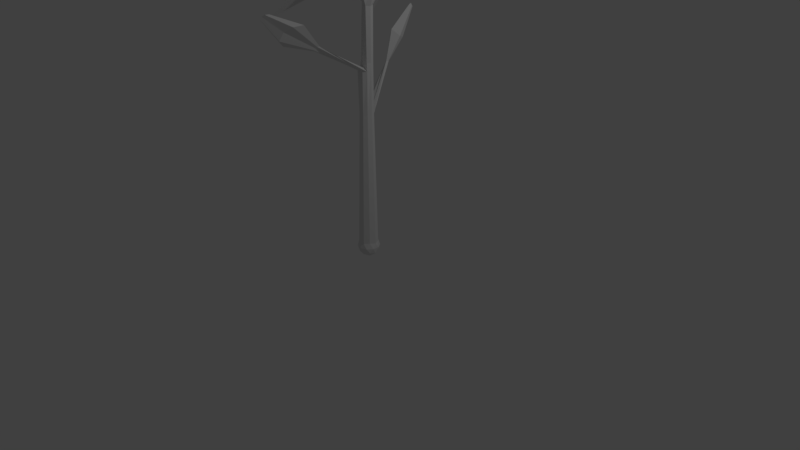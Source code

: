 # Source: Flower.blend  (saved by Blender 2.78.0; exported with 4.5.12 LTS)
import bpy
from mathutils import Matrix  # noqa: F401  (used for matrix-valued properties, if any)

bpy.ops.wm.read_factory_settings(use_empty=True)
scene = bpy.context.scene
scene.name = 'Scene'

# ---- collections
col_collection_1 = bpy.data.collections.new('Collection 1'); scene.collection.children.link(col_collection_1)

# ---- world
world_world = bpy.data.worlds.new('World'); scene.world = world_world
world_world.color = (0.05088, 0.05088, 0.05088)
world_world.use_sun_shadow = False
world_world.sun_shadow_jitter_overblur = 0.0
world_world.cycles.sampling_method = 'MANUAL'

# ---- cameras
cam_camera = bpy.data.cameras.new('Camera')
cam_camera.clip_end = 100.0
cam_camera.lens = 35.0
cam_camera.sensor_width = 32.0
cam_camera.sensor_height = 18.0
cam_camera.ortho_scale = 7.314
cam_camera.dof.focus_distance = 0.0
cam_camera.dof.aperture_fstop = 128.0

# ---- lights
light_lamp = bpy.data.lights.new('Lamp', 'POINT')
light_lamp.transmission_factor = 0.0
light_lamp.cutoff_distance = 30.0
light_lamp.energy = 100.0
light_lamp.shadow_buffer_clip_start = 1.001
light_lamp.shadow_soft_size = 0.1
light_lamp.shadow_maximum_resolution = 0.006
light_lamp.use_absolute_resolution = True

# ---- meshes
me_icosphere = bpy.data.meshes.new('Icosphere')
me_icosphere.from_pydata([(-5.299e-07, 1.274e-09, -0.007168), (0.1026, -0.07457, 0.07124), (-0.0392, -0.1207, 0.07124), (-0.1269, 1.274e-09, 0.07124), (-0.0392, 0.1207, 0.07124), (0.1026, 0.07457, 0.07124), (0.0392, -0.1207, 0.1981), (-0.1026, -0.07457, 0.1981), (-0.1026, 0.07457, 0.1981), (0.0392, 0.1207, 0.1981), (0.1269, 1.274e-09, 0.1981), (-0.1026, 0.07457, 0.1981), (-0.02304, -0.07092, 0.01401), (0.06033, -0.04383, 0.01401), (0.03728, -0.1147, 0.0601), (0.1207, 1.274e-09, 0.0601), (0.06033, 0.04383, 0.01401), (-0.07457, 1.274e-09, 0.01401), (-0.09761, -0.07092, 0.0601), (-0.02304, 0.07092, 0.01401), (-0.09761, 0.07092, 0.0601), (0.03728, 0.1147, 0.0601), (0.1349, -0.04383, 0.1347), (0.1349, 0.04383, 0.1347), (-5.299e-07, -0.1418, 0.1347), (0.08337, -0.1147, 0.1347), (-0.1349, -0.04383, 0.1347), (-0.08337, -0.1147, 0.1347), (-0.08337, 0.1147, 0.1347), (-0.1349, 0.04383, 0.1347), (0.08337, 0.1147, 0.1347), (-5.299e-07, 0.1418, 0.1347), (0.09761, -0.07092, 0.2092), (-0.03729, -0.1147, 0.2092), (-0.1207, 1.274e-09, 0.2092), (-0.03729, 0.1147, 0.2092), (0.09761, 0.07092, 0.2092), (-0.1207, 1.274e-09, 0.2092), (-0.1026, -0.07457, 0.1981), (-0.03729, -0.1147, 0.2092), (0.0392, -0.1207, 0.1981), (0.09761, -0.07092, 0.2092), (0.09761, -0.07092, 0.2092), (0.0392, -0.1207, 0.1981), (-0.03729, -0.1147, 0.2092), (-0.1026, -0.07457, 0.1981), (-0.1207, 1.274e-09, 0.2092), (-0.1026, 0.07457, 0.1981), (-0.03729, 0.1147, 0.2092), (0.0392, 0.1207, 0.1981), (0.09761, 0.07092, 0.2092), (0.1269, 1.274e-09, 0.1981), (-0.03729, 0.1147, 0.2092), (0.0392, 0.1207, 0.1981), (0.09761, 0.07092, 0.2092), (0.1269, 1.274e-09, 0.1981), (-0.03313, -0.07125, 1.898), (0.02124, -0.07545, 1.89), (-0.0924, 0.01032, 1.898), (-0.07959, -0.04269, 1.89), (-0.03313, 0.09189, 1.898), (-0.07959, 0.06333, 1.89), (0.02124, 0.09609, 1.89), (0.06276, 0.06073, 1.898), (-0.07959, 0.06333, 1.89), (-0.03313, 0.09189, 1.898), (-0.07959, -0.04269, 1.89), (-0.0924, 0.01032, 1.898), (0.02124, -0.07545, 1.89), (-0.03313, -0.07125, 1.898), (0.08355, 0.01032, 1.89), (0.06276, -0.0401, 1.898), (0.009751, 0.06073, 1.93), (0.08355, 0.01032, 1.89), (0.08355, 0.01032, 1.89), (0.06276, -0.0401, 1.898), (0.06276, 0.06073, 1.898), (0.009751, 0.06073, 1.93), (0.06276, -0.0401, 1.898), (0.02124, -0.07545, 1.89), (-0.03313, -0.07125, 1.898), (-0.07959, -0.04269, 1.89), (-0.0924, 0.01032, 1.898), (-0.07959, 0.06333, 1.89), (0.06276, 0.06073, 1.898), (-0.04951, 0.04147, 1.93), (-0.03313, 0.09189, 1.898), (0.009751, 0.06073, 1.93), (0.08184, 0.01032, 2.522), (0.07464, -0.0466, 2.428), (-0.0406, -0.02965, 2.45), (-0.06573, -0.07139, 2.425), (0.06538, -0.04774, 3.184), (0.08857, 0.008482, 3.175), (0.02053, -0.03873, 2.458), (0.03827, -0.08685, 2.438), (0.06104, 0.06073, 2.53), (-0.01651, -0.08677, 2.444), (-0.08541, -0.02282, 2.408), (-0.05123, 0.04147, 2.562), (0.008033, 0.06073, 2.562), (0.08184, 0.01032, 2.522), (0.06104, -0.0401, 2.53), (-0.1122, -0.6622, 2.759), (-0.1211, -0.6365, 2.774), (0.06104, 0.06073, 2.53), (0.008033, -0.0401, 2.562), (-0.05123, -0.02084, 2.562), (-0.05123, 0.04147, 2.562), (0.008033, 0.06073, 2.562), (-0.09411, 0.01032, 2.53), (-0.012, 0.008482, 3.237), (0.06538, 0.0647, 3.184), (0.006262, -0.04774, 3.22), (-0.0285, -0.02767, 3.044), (-0.0285, 0.04182, 3.044), (0.006262, 0.0647, 3.22), (-0.05482, 0.007074, 2.99), (-0.09851, -0.6257, 2.798), (-0.07381, -0.6439, 2.801), (-0.09654, -0.6582, 2.786), (-0.06611, -0.6142, 2.803), (-0.1251, -0.6424, 2.74), (0.02124, 0.09609, 1.89), (0.06276, 0.06073, 1.898), (0.009751, 0.06073, 1.93), (-0.04951, 0.04147, 1.93), (-0.07959, 0.06333, 1.89), (-0.03313, 0.09189, 1.898), (-0.0924, 0.01032, 1.898), (-0.03313, 0.09189, 1.898), (0.009751, 0.06073, 1.93), (0.02124, 0.09609, 1.89), (0.06276, 0.06073, 1.898), (0.009751, 0.06073, 1.93), (-0.04951, 0.04147, 1.93), (-0.07959, 0.06333, 1.89), (-0.03313, 0.09189, 1.898), (-0.0924, 0.01032, 1.898), (-0.03313, 0.09189, 1.898), (0.009751, 0.06073, 1.93), (0.02124, 0.09609, 1.89), (0.06276, 0.06073, 1.898), (0.009751, 0.06073, 1.93), (-0.04951, 0.04147, 1.93), (-0.07959, 0.06333, 1.89), (-0.03313, 0.09189, 1.898), (-0.0924, 0.01032, 1.898), (-0.03313, 0.09189, 1.898), (0.009751, 0.06073, 1.93), (-0.1434, 0.4871, 2.41), (-0.148, 0.4558, 2.415), (-0.1743, 0.4808, 2.416), (-0.1973, 0.4999, 2.395), (-0.1826, 0.5196, 2.375), (-0.1625, 0.51, 2.398), (-0.2082, 0.5058, 2.361), (-0.1625, 0.51, 2.398), (-0.1743, 0.4808, 2.416), (0.06538, 0.0647, 3.184), (0.08857, 0.008482, 3.175), (0.2841, -0.7946, 3.87), (-0.012, 0.008482, 3.237), (0.06538, -0.04774, 3.184), (0.006262, -0.04774, 3.22), (0.006262, 0.0647, 3.22), (0.2449, 0.4096, 3.877), (0.3625, 0.008482, 4.009), (-0.04501, 0.008482, 3.848), (-0.3067, 0.008482, 3.496), (0.2449, -0.3926, 3.877), (-0.1484, -0.3926, 3.575), (-0.1484, 0.4096, 3.575), (-0.1092, -0.7946, 3.568), (0.1426, -1.232, 3.717), (0.6792, -0.2423, 4.238), (0.5616, -0.6434, 4.106), (0.8585, -0.6403, 4.345), (0.4997, 0.6739, 4.142), (0.6173, 0.2728, 4.274), (0.7938, 0.6613, 4.363), (0.224, 0.9066, 3.921), (-0.1693, 0.9066, 3.619), (0.001435, 1.3, 3.796), (-0.5649, 0.3012, 3.159), (-0.4066, 0.7023, 3.239), (-0.7375, 0.7723, 2.87), (-0.3067, 0.008482, 3.496), (-0.1484, -0.3926, 3.575), (-0.6404, -0.3133, 3.195), (-0.4821, -0.7144, 3.274), (-0.8185, -0.709, 3.003), (-0.119, 0.6569, 2.69), (-0.1505, 0.5475, 2.786), (-0.2128, 0.703, 2.796), (-0.3327, 0.8054, 2.738), (-0.323, 0.8311, 2.592), (-0.1959, 0.7757, 2.645), (-0.4644, 0.8154, 2.635), (-0.1959, 0.7757, 2.645), (-0.2128, 0.703, 2.796), (-0.119, 0.6569, 2.69), (-0.1505, 0.5475, 2.786), (-0.2128, 0.703, 2.796), (-0.3327, 0.8054, 2.738), (-0.323, 0.8311, 2.592), (-0.1959, 0.7757, 2.645), (-0.4644, 0.8154, 2.635), (-0.1959, 0.7757, 2.645), (-0.2128, 0.703, 2.796), (-0.119, 0.6569, 2.69), (-0.1505, 0.5475, 2.786), (-0.2128, 0.703, 2.796), (-0.3327, 0.8054, 2.738), (-0.323, 0.8311, 2.592), (-0.1959, 0.7757, 2.645), (-0.4644, 0.8154, 2.635), (-0.1959, 0.7757, 2.645), (-0.2128, 0.703, 2.796), (-0.119, 0.6569, 2.69), (-0.1505, 0.5475, 2.786), (-0.2128, 0.703, 2.796), (-0.3327, 0.8054, 2.738), (-0.323, 0.8311, 2.592), (-0.1959, 0.7757, 2.645), (-0.4644, 0.8154, 2.635), (-0.1959, 0.7757, 2.645), (-0.2128, 0.703, 2.796), (-0.243, 0.9705, 2.979), (-0.2524, 0.9378, 3.007), (-0.271, 0.9842, 3.011), (-0.3067, 1.015, 2.993), (-0.3038, 1.022, 2.95), (-0.2659, 1.006, 2.966), (-0.346, 1.018, 2.962), (-0.2659, 1.006, 2.966), (-0.271, 0.9842, 3.011), (-0.09654, -0.6582, 2.786), (-0.1122, -0.6622, 2.759), (-0.09851, -0.6257, 2.798), (-0.07381, -0.6439, 2.801), (-0.1211, -0.6365, 2.774), (-0.06611, -0.6142, 2.803), (-0.1251, -0.6424, 2.74), (-0.099, -1.065, 3.03), (-0.163, -1.081, 2.922), (-0.1071, -0.9322, 3.08), (-0.005861, -1.006, 3.091), (-0.1994, -0.9762, 2.981), (0.02567, -0.8849, 3.101), (-0.2161, -1.0, 2.842), (-0.1662, -1.284, 3.218), (-0.1885, -1.289, 3.181), (-0.169, -1.237, 3.236), (-0.1338, -1.263, 3.24), (-0.2012, -1.253, 3.202), (-0.1229, -1.221, 3.243), (-0.207, -1.261, 3.153)], [], [(0, 13, 12), (1, 13, 15), (0, 12, 17), (0, 17, 19), (0, 19, 16), (1, 15, 22), (2, 14, 24), (3, 18, 26), (4, 20, 28), (5, 21, 30), (1, 22, 25), (2, 24, 27), (3, 26, 29), (4, 28, 31), (5, 30, 23), (61, 58, 82, 83), (77, 60, 86, 87), (7, 33, 44, 45), (10, 36, 50, 51), (33, 6, 43, 44), (6, 32, 42, 43), (36, 9, 49, 50), (9, 35, 48, 49), (32, 10, 51, 42), (35, 8, 47, 48), (8, 34, 46, 47), (34, 7, 45, 46), (23, 36, 10), (23, 30, 36), (30, 9, 36), (31, 35, 9), (31, 28, 35), (28, 8, 35), (29, 34, 8), (29, 26, 34), (26, 7, 34), (27, 33, 7), (27, 24, 33), (24, 6, 33), (25, 32, 6), (25, 22, 32), (22, 10, 32), (30, 31, 9), (30, 21, 31), (21, 4, 31), (28, 29, 8), (28, 20, 29), (20, 3, 29), (26, 27, 7), (26, 18, 27), (18, 2, 27), (24, 25, 6), (24, 14, 25), (14, 1, 25), (22, 23, 10), (22, 15, 23), (15, 5, 23), (16, 21, 5), (16, 19, 21), (19, 4, 21), (19, 20, 4), (19, 17, 20), (17, 3, 20), (17, 18, 3), (17, 12, 18), (12, 2, 18), (15, 16, 5), (15, 13, 16), (13, 0, 16), (12, 14, 2), (12, 13, 14), (13, 1, 14), (49, 48, 52, 53), (48, 47, 11, 52), (47, 46, 37, 11), (46, 45, 38, 37), (45, 44, 39, 38), (44, 43, 40, 39), (51, 50, 54, 55), (50, 49, 53, 54), (43, 42, 41, 40), (42, 51, 55, 41), (53, 52, 65, 62), (37, 38, 66, 67), (40, 41, 71, 68), (52, 11, 64, 65), (55, 54, 63, 70), (41, 55, 70, 71), (38, 39, 69, 66), (54, 53, 62, 63), (39, 40, 68, 69), (11, 37, 67, 64), (82, 85, 126, 129), (86, 83, 127, 130), (62, 65, 128, 123), (85, 87, 131, 126), (68, 71, 75, 57), (72, 65, 60, 77), (70, 63, 76, 74), (69, 68, 57, 56), (66, 69, 56, 59), (67, 66, 59, 58), (64, 67, 58, 61), (63, 72, 77, 76), (65, 64, 61, 60), (71, 70, 74, 75), (57, 75, 78, 79), (75, 74, 73, 78), (60, 61, 83, 86), (58, 59, 81, 82), (76, 77, 87, 84), (74, 76, 84, 73), (59, 56, 80, 81), (56, 57, 79, 80), (87, 85, 99, 100), (65, 72, 125, 128), (82, 81, 91, 98), (84, 87, 100, 96), (80, 79, 95, 97), (78, 73, 88, 89), (73, 84, 96, 88), (79, 78, 89, 95), (85, 82, 98, 99), (81, 80, 97, 91), (116, 111, 162, 165), (92, 93, 160, 163), (100, 99, 108, 109), (94, 90, 104, 118), (89, 94, 118, 121), (99, 98, 110, 108), (90, 94, 106, 107), (94, 89, 102, 106), (91, 97, 120, 103), (96, 100, 109, 105), (90, 98, 122, 104), (98, 91, 103, 122), (98, 90, 107, 110), (89, 88, 101, 102), (88, 96, 105, 101), (104, 122, 243, 241), (121, 118, 239, 242), (110, 107, 114, 117), (109, 108, 115, 116), (102, 101, 93, 92), (101, 105, 112, 93), (108, 110, 117, 115), (107, 106, 113, 114), (106, 102, 92, 113), (105, 109, 116, 112), (113, 92, 163, 164), (115, 114, 111), (116, 115, 111), (115, 117, 114), (114, 113, 111), (112, 116, 165, 159), (111, 113, 164, 162), (93, 112, 159, 160), (119, 121, 242, 240), (122, 103, 238, 243), (118, 104, 241, 239), (97, 95, 119, 120), (95, 89, 121, 119), (127, 129, 138, 136), (130, 127, 136, 139), (124, 123, 132, 133), (123, 128, 137, 132), (128, 125, 134, 137), (87, 86, 130, 131), (63, 62, 123, 124), (72, 63, 124, 125), (83, 82, 129, 127), (133, 132, 141, 142), (132, 137, 146, 141), (137, 134, 143, 146), (140, 139, 148, 149), (134, 133, 142, 143), (129, 126, 135, 138), (126, 131, 140, 135), (125, 124, 133, 134), (131, 130, 139, 140), (149, 148, 157, 158), (143, 142, 151, 152), (144, 149, 158, 153), (147, 144, 153, 156), (145, 147, 156, 154), (139, 136, 145, 148), (136, 138, 147, 145), (138, 135, 144, 147), (135, 140, 149, 144), (156, 153, 195, 198), (154, 156, 198, 196), (157, 154, 196, 199), (151, 150, 192, 193), (150, 155, 197, 192), (146, 143, 152, 155), (141, 146, 155, 150), (142, 141, 150, 151), (148, 145, 154, 157), (159, 165, 172, 166), (164, 163, 170, 171), (162, 164, 171, 169), (165, 162, 169, 172), (160, 159, 166, 167), (163, 160, 167, 170), (168, 172, 169), (168, 166, 172), (167, 166, 168), (171, 168, 169), (171, 170, 168), (170, 167, 168), (171, 170, 161, 174, 173), (170, 167, 175, 177, 176), (166, 167, 179, 180, 178), (172, 166, 181, 183, 182), (169, 172, 185, 186, 184), (171, 169, 187, 188), (188, 187, 189, 191, 190), (199, 196, 205, 208), (193, 192, 201, 202), (192, 197, 206, 201), (197, 194, 203, 206), (200, 199, 208, 209), (153, 158, 200, 195), (152, 151, 193, 194), (158, 157, 199, 200), (155, 152, 194, 197), (206, 203, 212, 215), (209, 208, 217, 218), (203, 202, 211, 212), (204, 209, 218, 213), (207, 204, 213, 216), (196, 198, 207, 205), (198, 195, 204, 207), (195, 200, 209, 204), (194, 193, 202, 203), (213, 218, 227, 222), (216, 213, 222, 225), (214, 216, 225, 223), (217, 214, 223, 226), (211, 210, 219, 220), (201, 206, 215, 210), (202, 201, 210, 211), (208, 205, 214, 217), (205, 207, 216, 214), (226, 223, 232, 235), (220, 219, 228, 229), (219, 224, 233, 228), (224, 221, 230, 233), (227, 226, 235, 236), (212, 211, 220, 221), (218, 217, 226, 227), (215, 212, 221, 224), (210, 215, 224, 219), (229, 228, 230), (232, 234, 231), (228, 233, 230), (235, 232, 231), (236, 235, 231), (223, 225, 234, 232), (225, 222, 231, 234), (222, 227, 236, 231), (221, 220, 229, 230), (240, 242, 249, 247), (243, 238, 245, 250), (239, 241, 248, 246), (238, 237, 244, 245), (237, 240, 247, 244), (120, 119, 240, 237), (103, 120, 237, 238), (246, 248, 255, 253), (245, 244, 251, 252), (244, 247, 254, 251), (248, 250, 257, 255), (249, 246, 253, 256), (242, 239, 246, 249), (241, 243, 250, 248), (254, 256, 253), (252, 251, 255), (257, 252, 255), (255, 251, 253), (251, 254, 253), (250, 245, 252, 257), (247, 249, 256, 254)])
me_icosphere.use_remesh_preserve_volume = False
me_icosphere.use_remesh_preserve_attributes = False
me_icosphere.use_mirror_vertex_groups = False
me_icosphere.update()

# ---- objects
ob_icosphere = bpy.data.objects.new('Icosphere', me_icosphere)
ob_lamp = bpy.data.objects.new('Lamp', light_lamp)
ob_camera = bpy.data.objects.new('Camera', cam_camera)

# ---- transforms, parenting, visibility, modifiers, constraints
ob_icosphere.location = (0.0, 0.0, 0.0)
ob_icosphere.lineart.crease_threshold = 0.0
ob_lamp.location = (4.076, 1.005, 5.904)
ob_lamp.rotation_euler = (0.6503, 0.05522, 1.866)
ob_lamp.lock_rotations_4d = False
ob_lamp.empty_display_type = 'ARROWS'
ob_lamp.color = (0.0, 0.0, 0.0, 0.0)
ob_lamp.hide_viewport = True
ob_lamp.lineart.crease_threshold = 0.0
ob_camera.location = (7.481, -6.508, 5.344)
ob_camera.rotation_euler = (1.109, 0.0, 0.8149)
ob_camera.lock_rotations_4d = False
ob_camera.empty_display_type = 'ARROWS'
ob_camera.color = (0.0, 0.0, 0.0, 0.0)
ob_camera.hide_viewport = True
ob_camera.display_type = 'WIRE'
ob_camera.lineart.crease_threshold = 0.0

# ---- collection membership
col_collection_1.objects.link(ob_icosphere)
col_collection_1.objects.link(ob_lamp)
col_collection_1.objects.link(ob_camera)

# ---- scene / render settings (as saved in the file)
scene.camera = ob_camera
scene.frame_start = 1; scene.frame_end = 250; scene.frame_set(1)
scene.render.engine = 'BLENDER_EEVEE_NEXT'
scene.render.resolution_percentage = 50
scene.render.dither_intensity = 0.0
scene.cycles.use_denoising = False
scene.cycles.samples = 128
scene.cycles.sampling_pattern = 'TABULATED_SOBOL'
scene.cycles.light_sampling_threshold = 0.0
scene.cycles.use_adaptive_sampling = False
scene.cycles.use_light_tree = False
scene.cycles.blur_glossy = 0.0
scene.cycles.sample_clamp_indirect = 0.0
scene.view_settings.view_transform = 'Standard'
bpy.context.view_layer.update()
